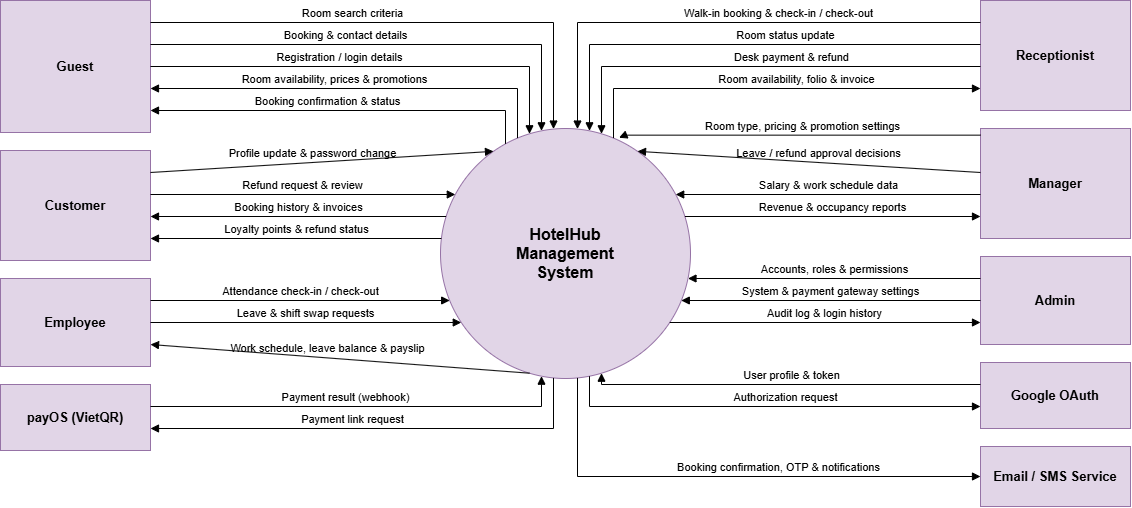

The diagram above was exported from draw.io. Its source (the exported page's mxGraphModel, read from the mxfile embedded in the PNG):
<mxGraphModel dx="1152" dy="552" grid="1" gridSize="10" guides="1" tooltips="1" connect="1" arrows="1" fold="1" page="1" pageScale="1" pageWidth="1170" pageHeight="546" math="0" shadow="0">
  <root>
    <mxCell id="0" />
    <mxCell id="1" parent="0" />
    <mxCell id="sys" parent="1" style="ellipse;whiteSpace=wrap;html=1;aspect=fixed;fillColor=#e1d5e7;strokeColor=#9673a6;fontSize=16;fontStyle=1;" value="HotelHub&lt;br&gt;Management&lt;br&gt;System" vertex="1">
      <mxGeometry height="250" width="250" x="460" y="148" as="geometry" />
    </mxCell>
    <mxCell id="l0" parent="1" style="rounded=0;whiteSpace=wrap;html=1;fillColor=#e1d5e7;strokeColor=#9673a6;fontSize=13;fontStyle=1;" value="Guest" vertex="1">
      <mxGeometry height="132" width="150" x="20" y="20" as="geometry" />
    </mxCell>
    <mxCell id="f0" edge="1" parent="1" source="l0" style="html=1;rounded=0;endArrow=block;endFill=1;endSize=6;fontSize=11;verticalAlign=bottom;labelBackgroundColor=none;exitPerimeter=0;entryPerimeter=0;exitX=1;exitY=0.1667;entryX=0.4520;entryY=0.0023;" target="sys" value="Room search criteria">
      <mxGeometry relative="1" x="-0.209" as="geometry">
        <mxPoint as="offset" />
        <Array as="points">
          <mxPoint x="573" y="42" />
        </Array>
      </mxGeometry>
    </mxCell>
    <mxCell id="f1" edge="1" parent="1" source="l0" style="html=1;rounded=0;endArrow=block;endFill=1;endSize=6;fontSize=11;verticalAlign=bottom;labelBackgroundColor=none;exitPerimeter=0;entryPerimeter=0;exitX=1;exitY=0.3333;entryX=0.4040;entryY=0.0093;" target="sys" value="Booking &amp;amp; contact details">
      <mxGeometry relative="1" x="-0.181" as="geometry">
        <mxPoint as="offset" />
        <Array as="points">
          <mxPoint x="561" y="64" />
        </Array>
      </mxGeometry>
    </mxCell>
    <mxCell id="f2" edge="1" parent="1" source="l0" style="html=1;rounded=0;endArrow=block;endFill=1;endSize=6;fontSize=11;verticalAlign=bottom;labelBackgroundColor=none;exitPerimeter=0;entryPerimeter=0;exitX=1;exitY=0.5000;entryX=0.3560;entryY=0.0212;" target="sys" value="Registration / login details">
      <mxGeometry relative="1" x="-0.151" as="geometry">
        <mxPoint as="offset" />
        <Array as="points">
          <mxPoint x="549" y="86" />
        </Array>
      </mxGeometry>
    </mxCell>
    <mxCell id="f3" edge="1" parent="1" source="sys" style="html=1;rounded=0;endArrow=block;endFill=1;endSize=6;fontSize=11;verticalAlign=bottom;labelBackgroundColor=none;exitPerimeter=0;entryPerimeter=0;exitX=0.3080;exitY=0.0383;entryX=1;entryY=0.6667;" target="l0" value="Room availability, prices &amp;amp; promotions">
      <mxGeometry relative="1" x="0.119" as="geometry">
        <mxPoint as="offset" />
        <Array as="points">
          <mxPoint x="537" y="108" />
        </Array>
      </mxGeometry>
    </mxCell>
    <mxCell id="f4" edge="1" parent="1" source="sys" style="html=1;rounded=0;endArrow=block;endFill=1;endSize=6;fontSize=11;verticalAlign=bottom;labelBackgroundColor=none;exitPerimeter=0;entryPerimeter=0;exitX=0.2600;exitY=0.0614;entryX=1;entryY=0.8333;" target="l0" value="Booking confirmation &amp;amp; status">
      <mxGeometry relative="1" x="0.086" as="geometry">
        <mxPoint as="offset" />
        <Array as="points">
          <mxPoint x="525" y="130" />
        </Array>
      </mxGeometry>
    </mxCell>
    <mxCell id="l1" parent="1" style="rounded=0;whiteSpace=wrap;html=1;fillColor=#e1d5e7;strokeColor=#9673a6;fontSize=13;fontStyle=1;" value="Customer" vertex="1">
      <mxGeometry height="110" width="150" x="20" y="170" as="geometry" />
    </mxCell>
    <mxCell id="f5" edge="1" parent="1" source="l1" style="html=1;rounded=0;endArrow=block;endFill=1;endSize=6;fontSize=11;verticalAlign=bottom;labelBackgroundColor=none;exitPerimeter=0;entryPerimeter=0;exitX=1;exitY=0.2000;entryX=0.2120;entryY=0.0913;" target="sys" value="Profile update &amp;amp; password change">
      <mxGeometry relative="1" x="-0.058" as="geometry">
        <mxPoint as="offset" />
        <Array as="points" />
      </mxGeometry>
    </mxCell>
    <mxCell id="f6" edge="1" parent="1" source="l1" style="html=1;rounded=0;endArrow=block;endFill=1;endSize=6;fontSize=11;verticalAlign=bottom;labelBackgroundColor=none;exitPerimeter=0;entryPerimeter=0;exitX=1;exitY=0.4000;entryX=0.0592;entryY=0.2640;" target="sys" value="Refund request &amp;amp; review">
      <mxGeometry relative="1" as="geometry">
        <mxPoint as="offset" />
      </mxGeometry>
    </mxCell>
    <mxCell id="f7" edge="1" parent="1" source="sys" style="html=1;rounded=0;endArrow=block;endFill=1;endSize=6;fontSize=11;verticalAlign=bottom;labelBackgroundColor=none;exitPerimeter=0;entryPerimeter=0;exitX=0.0224;exitY=0.3520;entryX=1;entryY=0.6000;" target="l1" value="Booking history &amp;amp; invoices">
      <mxGeometry relative="1" as="geometry">
        <mxPoint as="offset" />
      </mxGeometry>
    </mxCell>
    <mxCell id="f8" edge="1" parent="1" source="sys" style="html=1;rounded=0;endArrow=block;endFill=1;endSize=6;fontSize=11;verticalAlign=bottom;labelBackgroundColor=none;exitPerimeter=0;entryPerimeter=0;exitX=0.0036;exitY=0.4400;entryX=1;entryY=0.8000;" target="l1" value="Loyalty points &amp;amp; refund status">
      <mxGeometry relative="1" as="geometry">
        <mxPoint as="offset" />
      </mxGeometry>
    </mxCell>
    <mxCell id="l2" parent="1" style="rounded=0;whiteSpace=wrap;html=1;fillColor=#e1d5e7;strokeColor=#9673a6;fontSize=13;fontStyle=1;" value="Employee" vertex="1">
      <mxGeometry height="88" width="150" x="20" y="298" as="geometry" />
    </mxCell>
    <mxCell id="f9" edge="1" parent="1" source="l2" style="html=1;rounded=0;endArrow=block;endFill=1;endSize=6;fontSize=11;verticalAlign=bottom;labelBackgroundColor=none;exitPerimeter=0;entryPerimeter=0;exitX=1;exitY=0.2500;entryX=0.0367;entryY=0.6880;" target="sys" value="Attendance check-in / check-out">
      <mxGeometry relative="1" as="geometry">
        <mxPoint as="offset" />
      </mxGeometry>
    </mxCell>
    <mxCell id="f10" edge="1" parent="1" source="l2" style="html=1;rounded=0;endArrow=block;endFill=1;endSize=6;fontSize=11;verticalAlign=bottom;labelBackgroundColor=none;exitPerimeter=0;entryPerimeter=0;exitX=1;exitY=0.5000;entryX=0.0831;entryY=0.7760;" target="sys" value="Leave &amp;amp; shift swap requests">
      <mxGeometry relative="1" as="geometry">
        <mxPoint as="offset" />
      </mxGeometry>
    </mxCell>
    <mxCell id="f11" edge="1" parent="1" source="sys" style="html=1;rounded=0;endArrow=block;endFill=1;endSize=6;fontSize=11;verticalAlign=bottom;labelBackgroundColor=none;exitPerimeter=0;entryPerimeter=0;exitX=0.3560;exitY=0.9788;entryX=1;entryY=0.7500;" target="l2" value="Work schedule, leave balance &amp;amp; payslip">
      <mxGeometry relative="1" x="0.07" as="geometry">
        <mxPoint as="offset" />
        <Array as="points" />
      </mxGeometry>
    </mxCell>
    <mxCell id="l3" parent="1" style="rounded=0;whiteSpace=wrap;html=1;fillColor=#e1d5e7;strokeColor=#9673a6;fontSize=13;fontStyle=1;" value="payOS (VietQR)" vertex="1">
      <mxGeometry height="66" width="150" x="20" y="404" as="geometry" />
    </mxCell>
    <mxCell id="f12" edge="1" parent="1" source="l3" style="html=1;rounded=0;endArrow=block;endFill=1;endSize=6;fontSize=11;verticalAlign=bottom;labelBackgroundColor=none;exitPerimeter=0;entryPerimeter=0;exitX=1;exitY=0.3333;entryX=0.4040;entryY=0.9907;" target="sys" value="Payment result (webhook)">
      <mxGeometry relative="1" x="-0.072" as="geometry">
        <mxPoint as="offset" />
        <Array as="points">
          <mxPoint x="561" y="426" />
        </Array>
      </mxGeometry>
    </mxCell>
    <mxCell id="f13" edge="1" parent="1" source="sys" style="html=1;rounded=0;endArrow=block;endFill=1;endSize=6;fontSize=11;verticalAlign=bottom;labelBackgroundColor=none;exitPerimeter=0;entryPerimeter=0;exitX=0.4520;exitY=0.9977;entryX=1;entryY=0.6667;" target="l3" value="Payment link request">
      <mxGeometry relative="1" x="0.112" as="geometry">
        <mxPoint as="offset" />
        <Array as="points">
          <mxPoint x="573" y="448" />
        </Array>
      </mxGeometry>
    </mxCell>
    <mxCell id="r0" parent="1" style="rounded=0;whiteSpace=wrap;html=1;fillColor=#e1d5e7;strokeColor=#9673a6;fontSize=13;fontStyle=1;" value="Receptionist" vertex="1">
      <mxGeometry height="110" width="150" x="1000" y="20" as="geometry" />
    </mxCell>
    <mxCell id="f14" edge="1" parent="1" source="r0" style="html=1;rounded=0;endArrow=block;endFill=1;endSize=6;fontSize=11;verticalAlign=bottom;labelBackgroundColor=none;exitPerimeter=0;entryPerimeter=0;exitX=0;exitY=0.2000;entryX=0.5480;entryY=0.0023;" target="sys" value="Walk-in booking &amp;amp; check-in / check-out">
      <mxGeometry relative="1" x="-0.209" as="geometry">
        <mxPoint as="offset" />
        <Array as="points">
          <mxPoint x="597" y="42" />
        </Array>
      </mxGeometry>
    </mxCell>
    <mxCell id="f15" edge="1" parent="1" source="r0" style="html=1;rounded=0;endArrow=block;endFill=1;endSize=6;fontSize=11;verticalAlign=bottom;labelBackgroundColor=none;exitPerimeter=0;entryPerimeter=0;exitX=0;exitY=0.4000;entryX=0.5960;entryY=0.0093;" target="sys" value="Room status update">
      <mxGeometry relative="1" x="-0.181" as="geometry">
        <mxPoint as="offset" />
        <Array as="points">
          <mxPoint x="609" y="64" />
        </Array>
      </mxGeometry>
    </mxCell>
    <mxCell id="f16" edge="1" parent="1" source="r0" style="html=1;rounded=0;endArrow=block;endFill=1;endSize=6;fontSize=11;verticalAlign=bottom;labelBackgroundColor=none;exitPerimeter=0;entryPerimeter=0;exitX=0;exitY=0.6000;entryX=0.6440;entryY=0.0212;" target="sys" value="Desk payment &amp;amp; refund">
      <mxGeometry relative="1" x="-0.151" as="geometry">
        <mxPoint as="offset" />
        <Array as="points">
          <mxPoint x="621" y="86" />
        </Array>
      </mxGeometry>
    </mxCell>
    <mxCell id="f17" edge="1" parent="1" source="sys" style="html=1;rounded=0;endArrow=block;endFill=1;endSize=6;fontSize=11;verticalAlign=bottom;labelBackgroundColor=none;exitPerimeter=0;entryPerimeter=0;exitX=0.6920;exitY=0.0383;entryX=0;entryY=0.8000;" target="r0" value="Room availability, folio &amp;amp; invoice">
      <mxGeometry relative="1" x="0.119" as="geometry">
        <mxPoint as="offset" />
        <Array as="points">
          <mxPoint x="633" y="108" />
        </Array>
      </mxGeometry>
    </mxCell>
    <mxCell id="r1" parent="1" style="rounded=0;whiteSpace=wrap;html=1;fillColor=#e1d5e7;strokeColor=#9673a6;fontSize=13;fontStyle=1;" value="Manager" vertex="1">
      <mxGeometry height="110" width="150" x="1000" y="148" as="geometry" />
    </mxCell>
    <mxCell id="f18" edge="1" parent="1" style="html=1;rounded=0;endArrow=block;endFill=1;endSize=6;fontSize=11;verticalAlign=bottom;labelBackgroundColor=none;exitPerimeter=0;entryPerimeter=0;exitX=0;exitY=0.2000;entryX=0.714;entryY=0.037;entryDx=0;entryDy=0;" target="sys" value="Room type, pricing &amp;amp; promotion settings">
      <mxGeometry relative="1" x="-0.0166" as="geometry">
        <mxPoint as="offset" />
        <Array as="points">
          <mxPoint x="645" y="154.65" />
        </Array>
        <mxPoint x="1000" y="154.65" as="sourcePoint" />
        <mxPoint x="645" y="148.00000000000003" as="targetPoint" />
      </mxGeometry>
    </mxCell>
    <mxCell id="f19" edge="1" parent="1" source="r1" style="html=1;rounded=0;endArrow=block;endFill=1;endSize=6;fontSize=11;verticalAlign=bottom;labelBackgroundColor=none;exitPerimeter=0;entryPerimeter=0;exitX=0;exitY=0.4000;entryX=0.7880;entryY=0.0913;" target="sys" value="Leave / refund approval decisions">
      <mxGeometry relative="1" x="-0.058" as="geometry">
        <mxPoint as="offset" />
        <Array as="points" />
      </mxGeometry>
    </mxCell>
    <mxCell id="f20" edge="1" parent="1" source="r1" style="html=1;rounded=0;endArrow=block;endFill=1;endSize=6;fontSize=11;verticalAlign=bottom;labelBackgroundColor=none;exitPerimeter=0;entryPerimeter=0;exitX=0;exitY=0.6000;entryX=0.9408;entryY=0.2640;" target="sys" value="Salary &amp;amp; work schedule data">
      <mxGeometry relative="1" as="geometry">
        <mxPoint as="offset" />
      </mxGeometry>
    </mxCell>
    <mxCell id="f21" edge="1" parent="1" source="sys" style="html=1;rounded=0;endArrow=block;endFill=1;endSize=6;fontSize=11;verticalAlign=bottom;labelBackgroundColor=none;exitPerimeter=0;entryPerimeter=0;exitX=0.9776;exitY=0.3520;entryX=0;entryY=0.8000;" target="r1" value="Revenue &amp;amp; occupancy reports">
      <mxGeometry relative="1" as="geometry">
        <mxPoint as="offset" />
      </mxGeometry>
    </mxCell>
    <mxCell id="r2" parent="1" style="rounded=0;whiteSpace=wrap;html=1;fillColor=#e1d5e7;strokeColor=#9673a6;fontSize=13;fontStyle=1;" value="Admin" vertex="1">
      <mxGeometry height="88" width="150" x="1000" y="276" as="geometry" />
    </mxCell>
    <mxCell id="f22" edge="1" parent="1" source="r2" style="html=1;rounded=0;endArrow=block;endFill=1;endSize=6;fontSize=11;verticalAlign=bottom;labelBackgroundColor=none;exitPerimeter=0;entryPerimeter=0;exitX=0;exitY=0.2500;entryX=0.9899;entryY=0.6000;" target="sys" value="Accounts, roles &amp;amp; permissions">
      <mxGeometry relative="1" as="geometry">
        <mxPoint as="offset" />
      </mxGeometry>
    </mxCell>
    <mxCell id="f23" edge="1" parent="1" source="r2" style="html=1;rounded=0;endArrow=block;endFill=1;endSize=6;fontSize=11;verticalAlign=bottom;labelBackgroundColor=none;exitPerimeter=0;entryPerimeter=0;exitX=0;exitY=0.5000;entryX=0.9633;entryY=0.6880;" target="sys" value="System &amp;amp; payment gateway settings">
      <mxGeometry relative="1" as="geometry">
        <mxPoint as="offset" />
      </mxGeometry>
    </mxCell>
    <mxCell id="f24" edge="1" parent="1" source="sys" style="html=1;rounded=0;endArrow=block;endFill=1;endSize=6;fontSize=11;verticalAlign=bottom;labelBackgroundColor=none;exitPerimeter=0;entryPerimeter=0;exitX=0.9169;exitY=0.7760;entryX=0;entryY=0.7500;" target="r2" value="Audit log &amp;amp; login history">
      <mxGeometry relative="1" as="geometry">
        <mxPoint as="offset" />
      </mxGeometry>
    </mxCell>
    <mxCell id="r3" parent="1" style="rounded=0;whiteSpace=wrap;html=1;fillColor=#e1d5e7;strokeColor=#9673a6;fontSize=13;fontStyle=1;" value="Google OAuth" vertex="1">
      <mxGeometry height="66" width="150" x="1000" y="382" as="geometry" />
    </mxCell>
    <mxCell id="f25" edge="1" parent="1" source="r3" style="html=1;rounded=0;endArrow=block;endFill=1;endSize=6;fontSize=11;verticalAlign=bottom;labelBackgroundColor=none;exitPerimeter=0;entryPerimeter=0;exitX=0;exitY=0.3333;entryX=0.6440;entryY=0.9788;" target="sys" value="User profile &amp;amp; token">
      <mxGeometry relative="1" x="-0.029" as="geometry">
        <mxPoint as="offset" />
        <Array as="points">
          <mxPoint x="621" y="404" />
        </Array>
      </mxGeometry>
    </mxCell>
    <mxCell id="f26" edge="1" parent="1" source="sys" style="html=1;rounded=0;endArrow=block;endFill=1;endSize=6;fontSize=11;verticalAlign=bottom;labelBackgroundColor=none;exitPerimeter=0;entryPerimeter=0;exitX=0.5960;exitY=0.9907;entryX=0;entryY=0.6667;" target="r3" value="Authorization request">
      <mxGeometry relative="1" x="0.072" as="geometry">
        <mxPoint as="offset" />
        <Array as="points">
          <mxPoint x="609" y="426" />
        </Array>
      </mxGeometry>
    </mxCell>
    <mxCell id="r4" parent="1" style="rounded=0;whiteSpace=wrap;html=1;fillColor=#e1d5e7;strokeColor=#9673a6;fontSize=13;fontStyle=1;" value="Email / SMS Service" vertex="1">
      <mxGeometry height="60" width="150" x="1000" y="466" as="geometry" />
    </mxCell>
    <mxCell id="f27" edge="1" parent="1" source="sys" style="html=1;rounded=0;endArrow=block;endFill=1;endSize=6;fontSize=11;verticalAlign=bottom;labelBackgroundColor=none;exitPerimeter=0;entryPerimeter=0;exitX=0.5480;exitY=0.9977;entryX=0;entryY=0.5000;" target="r4" value="Booking confirmation, OTP &amp;amp; notifications">
      <mxGeometry relative="1" x="0.197" as="geometry">
        <mxPoint as="offset" />
        <Array as="points">
          <mxPoint x="597" y="496" />
        </Array>
      </mxGeometry>
    </mxCell>
  </root>
</mxGraphModel>